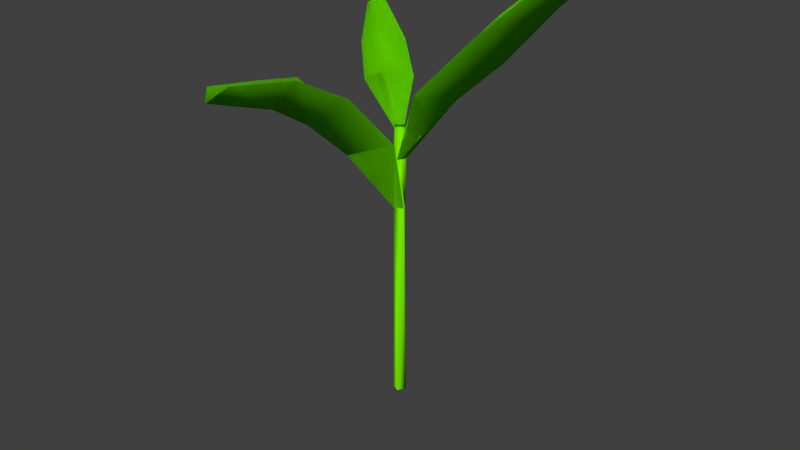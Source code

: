 # Source: corn_01.blend  (saved by Blender 2.79.0; exported with 4.5.12 LTS)
import bpy
from mathutils import Matrix  # noqa: F401  (used for matrix-valued properties, if any)

bpy.ops.wm.read_factory_settings(use_empty=True)
scene = bpy.context.scene
scene.name = 'Scene'

# ---- collections
col_collection_1 = bpy.data.collections.new('Collection 1'); scene.collection.children.link(col_collection_1)

# ---- materials (node trees are filled in below, after node groups)
mat_material = bpy.data.materials.new('Material')
mat_material.alpha_threshold = 0.0
mat_material.use_transparent_shadow = False
mat_material.preview_render_type = 'FLAT'
mat_material.diffuse_color = (0.1812, 0.8, 0.0, 1.0)
mat_material.roughness = 0.5
mat_material.line_color = (0.0, 0.0, 0.0, 1.0)

# ---- material node trees

# ---- world
world_world = bpy.data.worlds.new('World'); scene.world = world_world
world_world.color = (0.05088, 0.05088, 0.05088)
world_world.use_sun_shadow = False
world_world.sun_shadow_jitter_overblur = 0.0
world_world.cycles.sampling_method = 'MANUAL'

# ---- meshes
me_cube = bpy.data.meshes.new('Cube')
me_cube.from_pydata([(-0.003976, 0.01209, 0.0), (0.01209, 0.003976, 0.0), (0.003976, -0.01209, 0.0), (-0.01209, -0.003976, 0.0), (-0.003976, 0.01209, 0.5), (0.01209, 0.003976, 0.5), (0.003976, -0.01209, 0.5), (-0.01209, -0.003976, 0.5), (0.3132, 0.1317, 0.9007), (0.3541, 0.1164, 0.895), (0.3303, 0.07989, 0.9007), (0.09964, 0.03276, 0.6234), (0.06649, -0.04162, 0.6467), (0.02881, 0.07296, 0.6467), (0.1782, 0.05859, 0.7015), (0.1237, 0.1145, 0.758), (0.1675, -0.01878, 0.758), (0.2454, 0.0286, 0.8389), (0.2145, 0.1226, 0.8389), (0.2629, 0.08645, 0.8073), (-0.01238, 0.002936, 0.4026), (0.002936, 0.01238, 0.4026), (0.01238, -0.002936, 0.4026), (-0.002936, -0.01238, 0.4026), (-0.03048, -0.3635, 0.7287), (-0.05431, -0.3912, 0.7042), (-0.08338, -0.3603, 0.7158), (-0.02328, -0.1128, 0.5352), (-0.07389, -0.04902, 0.5585), (0.04512, -0.06864, 0.5585), (-0.03673, -0.1944, 0.6133), (0.03808, -0.172, 0.6698), (-0.1004, -0.1491, 0.6698), (-0.09357, -0.2464, 0.692), (0.002413, -0.2522, 0.7153), (-0.03672, -0.2695, 0.6622), (0.0007627, 0.01271, 0.56), (0.01271, -0.0007627, 0.56), (-0.0007627, -0.01271, 0.56), (-0.01271, 0.0007627, 0.56), (-0.1119, 0.09632, 0.7462), (-0.1327, 0.06921, 0.7462), (-0.1359, 0.09312, 0.7462), (-0.06744, -0.01528, 0.636), (-0.0758, 0.04723, 0.636), (-0.01329, 0.05559, 0.636), (-0.1032, 0.01766, 0.6911), (-0.1108, 0.07395, 0.6911), (-0.05448, 0.08148, 0.6911), (-0.01238, 0.002936, 0.4026), (0.01238, -0.002936, 0.4026), (-0.002936, -0.01238, 0.4026), (-0.03048, -0.3635, 0.7287), (-0.05431, -0.3912, 0.7042), (-0.08338, -0.3603, 0.7158), (-0.02328, -0.1128, 0.5352), (-0.07389, -0.04902, 0.5585), (0.04512, -0.06864, 0.5585), (-0.03673, -0.1944, 0.6133), (0.03808, -0.172, 0.6698), (-0.1004, -0.1491, 0.6698), (-0.09357, -0.2464, 0.692), (0.002413, -0.2522, 0.7153), (-0.03672, -0.2695, 0.6622), (0.0007627, 0.01271, 0.56), (-0.0007627, -0.01271, 0.56), (-0.01271, 0.0007627, 0.56), (-0.1119, 0.09632, 0.7462), (-0.1327, 0.06921, 0.7462), (-0.1359, 0.09312, 0.7462), (-0.06744, -0.01528, 0.636), (-0.0758, 0.04723, 0.636), (-0.01329, 0.05559, 0.636), (-0.1032, 0.01766, 0.6911), (-0.1108, 0.07395, 0.6911), (-0.05448, 0.08148, 0.6911), (-0.003976, 0.01209, 0.5), (0.01209, 0.003976, 0.5), (0.003976, -0.01209, 0.5), (0.3132, 0.1317, 0.9007), (0.3541, 0.1164, 0.895), (0.3303, 0.07989, 0.9007), (0.09964, 0.03276, 0.6234), (0.06649, -0.04162, 0.6467), (0.02881, 0.07296, 0.6467), (0.1782, 0.05859, 0.7015), (0.1237, 0.1145, 0.758), (0.1675, -0.01878, 0.758), (0.2454, 0.0286, 0.8389), (0.2145, 0.1226, 0.8389), (0.2629, 0.08645, 0.8073)], [], [(6, 5, 37, 38), (20, 4, 5, 21), (21, 5, 6, 22), (22, 6, 7, 23), (20, 0, 3, 23), (17, 10, 9, 19), (19, 9, 8, 18), (5, 11, 13, 4), (6, 12, 11, 5), (11, 14, 15, 13), (12, 16, 14, 11), (16, 17, 19, 14), (14, 19, 18, 15), (4, 20, 23, 7), (2, 22, 23, 3), (1, 21, 22, 2), (0, 20, 21, 1), (33, 26, 25, 35), (35, 25, 24, 34), (27, 30, 31, 29), (28, 32, 30, 27), (32, 33, 35, 30), (30, 35, 34, 31), (28, 27, 23, 20), (29, 22, 23, 27), (36, 39, 38, 37), (5, 4, 36, 37), (7, 6, 38, 39), (4, 7, 39, 36), (47, 46, 41, 42), (48, 47, 42, 40), (36, 39, 44, 45), (39, 38, 43, 44), (45, 44, 47, 48), (44, 43, 46, 47), (61, 63, 53, 54), (63, 62, 52, 53), (55, 57, 59, 58), (56, 55, 58, 60), (60, 58, 63, 61), (58, 59, 62, 63), (56, 49, 51, 55), (57, 55, 51, 50), (74, 69, 68, 73), (75, 67, 69, 74), (64, 72, 71, 66), (66, 71, 70, 65), (72, 75, 74, 71), (71, 74, 73, 70), (88, 90, 80, 81), (90, 89, 79, 80), (77, 76, 84, 82), (78, 77, 82, 83), (82, 84, 86, 85), (83, 82, 85, 87), (87, 85, 90, 88), (85, 86, 89, 90)])
me_cube.polygons.foreach_set('use_smooth', [1, 1, 1, 1, 1, 1, 1, 1, 1, 1, 1, 1, 1, 1, 1, 1, 1, 1, 1, 1, 1, 1, 1, 1, 0, 1, 1, 1, 1, 1, 1, 1, 1, 1, 1, 1, 1, 1, 1, 1, 1, 1, 0, 1, 1, 1, 1, 1, 1, 1, 1, 1, 1, 1, 1, 1, 1])
_uv = me_cube.uv_layers.new(name='UVMap')
_uv.uv.foreach_set('vector', [0.2929, 0.6999, 0.3185, 0.7001, 0.3128, 0.7853, 0.2873, 0.7853, 0.3515, 0.5613, 0.344, 0.6999, 0.3185, 0.6997, 0.3259, 0.5613, 0.3259, 0.5613, 0.3185, 0.6997, 0.2929, 0.6999, 0.3004, 0.5613, 0.3004, 0.5613, 0.2929, 0.6999, 0.2673, 0.6999, 0.2748, 0.5613, 0.3515, 0.5613, 0.3441, 0.2736, 0.3696, 0.2736, 0.3771, 0.5613, 0.2296, 0.5897, 0.185, 0.7503, 0.1308, 0.78, 0.1308, 0.5923, 0.1308, 0.5923, 0.1308, 0.78, 0.07659, 0.7503, 0.03199, 0.5897, 0.1308, 0.01076, 0.1308, 0.2326, 0.01154, 0.2072, 0.1082, 0.0001406, 0.1533, 0.0001406, 0.25, 0.2072, 0.1308, 0.2326, 0.1308, 0.01076, 0.1308, 0.2326, 0.1308, 0.3959, 0.0001406, 0.4203, 0.01154, 0.2072, 0.25, 0.2072, 0.2614, 0.4203, 0.1308, 0.3959, 0.1308, 0.2326, 0.2614, 0.4203, 0.2296, 0.5897, 0.1308, 0.5923, 0.1308, 0.3959, 0.1308, 0.3959, 0.1308, 0.5923, 0.03199, 0.5897, 0.0001406, 0.4203, 0.344, 0.6999, 0.3515, 0.5613, 0.3771, 0.5613, 0.3696, 0.6999, 0.2929, 0.2736, 0.3004, 0.5613, 0.2748, 0.5613, 0.2674, 0.2736, 0.3185, 0.2736, 0.3259, 0.5613, 0.3004, 0.5613, 0.2929, 0.2736, 0.3441, 0.2736, 0.3515, 0.5613, 0.3259, 0.5613, 0.3185, 0.2736, 0.4407, 0.2155, 0.29, 0.1723, 0.2617, 0.1218, 0.4439, 0.1203, 0.4439, 0.1203, 0.2617, 0.1218, 0.2887, 0.07069, 0.4389, 0.02289, 0.7476, 0.1419, 0.5776, 0.1359, 0.57, 0.0001406, 0.7792, 0.02454, 0.7719, 0.2615, 0.5602, 0.2733, 0.5776, 0.1359, 0.7476, 0.1419, 0.5602, 0.2733, 0.4407, 0.2155, 0.4439, 0.1203, 0.5776, 0.1359, 0.5776, 0.1359, 0.4439, 0.1203, 0.4389, 0.02289, 0.57, 0.0001406, 0.7719, 0.2615, 0.7476, 0.1419, 0.9887, 0.1454, 0.9999, 0.1681, 0.7792, 0.02454, 0.9999, 0.1228, 0.9887, 0.1454, 0.7476, 0.1419, 0.5597, 0.2992, 0.5341, 0.2992, 0.5341, 0.2736, 0.5597, 0.2736, 0.3185, 0.7001, 0.344, 0.6999, 0.3384, 0.7853, 0.3128, 0.7853, 0.2673, 0.6999, 0.2929, 0.6999, 0.2873, 0.7853, 0.2617, 0.7853, 0.344, 0.6999, 0.3696, 0.6999, 0.364, 0.7853, 0.3384, 0.7853, 0.4484, 0.5438, 0.5228, 0.515, 0.4774, 0.6221, 0.4437, 0.633, 0.3774, 0.5075, 0.4484, 0.5438, 0.4437, 0.633, 0.4114, 0.6187, 0.4345, 0.2861, 0.4598, 0.2928, 0.4534, 0.4478, 0.3774, 0.401, 0.4598, 0.2928, 0.4775, 0.2736, 0.5338, 0.4091, 0.4534, 0.4478, 0.3774, 0.401, 0.4534, 0.4478, 0.4484, 0.5438, 0.3774, 0.5075, 0.4534, 0.4478, 0.5338, 0.4091, 0.5228, 0.515, 0.4484, 0.5438, 0.4407, 0.2155, 0.4439, 0.1203, 0.2617, 0.1218, 0.29, 0.1723, 0.4439, 0.1203, 0.4389, 0.02289, 0.2887, 0.07069, 0.2617, 0.1218, 0.7476, 0.1419, 0.7792, 0.02454, 0.57, 0.0001406, 0.5776, 0.1359, 0.7719, 0.2615, 0.7476, 0.1419, 0.5776, 0.1359, 0.5602, 0.2733, 0.5602, 0.2733, 0.5776, 0.1359, 0.4439, 0.1203, 0.4407, 0.2155, 0.5776, 0.1359, 0.57, 0.0001406, 0.4389, 0.02289, 0.4439, 0.1203, 0.7719, 0.2615, 0.9999, 0.1681, 0.9887, 0.1454, 0.7476, 0.1419, 0.7792, 0.02454, 0.7476, 0.1419, 0.9887, 0.1454, 0.9999, 0.1228, 0.4484, 0.5438, 0.4437, 0.633, 0.4774, 0.6221, 0.5228, 0.515, 0.3774, 0.5075, 0.4114, 0.6187, 0.4437, 0.633, 0.4484, 0.5438, 0.4345, 0.2861, 0.3774, 0.401, 0.4534, 0.4478, 0.4598, 0.2928, 0.4598, 0.2928, 0.4534, 0.4478, 0.5338, 0.4091, 0.4775, 0.2736, 0.3774, 0.401, 0.3774, 0.5075, 0.4484, 0.5438, 0.4534, 0.4478, 0.4534, 0.4478, 0.4484, 0.5438, 0.5228, 0.515, 0.5338, 0.4091, 0.2296, 0.5897, 0.1308, 0.5923, 0.1308, 0.78, 0.185, 0.7503, 0.1308, 0.5923, 0.03199, 0.5897, 0.07659, 0.7503, 0.1308, 0.78, 0.1308, 0.01076, 0.1082, 0.0001406, 0.01154, 0.2072, 0.1308, 0.2326, 0.1533, 0.0001406, 0.1308, 0.01076, 0.1308, 0.2326, 0.25, 0.2072, 0.1308, 0.2326, 0.01154, 0.2072, 0.0001406, 0.4203, 0.1308, 0.3959, 0.25, 0.2072, 0.1308, 0.2326, 0.1308, 0.3959, 0.2614, 0.4203, 0.2614, 0.4203, 0.1308, 0.3959, 0.1308, 0.5923, 0.2296, 0.5897, 0.1308, 0.3959, 0.0001406, 0.4203, 0.03199, 0.5897, 0.1308, 0.5923])
me_cube.materials.append(mat_material)
me_cube.use_remesh_preserve_volume = False
me_cube.use_remesh_preserve_attributes = False
me_cube.use_mirror_vertex_groups = False
me_cube.update()

# ---- objects
ob_cube = bpy.data.objects.new('Cube', me_cube)

# ---- transforms, parenting, visibility, modifiers, constraints
ob_cube.location = (0.0, 0.0, 0.0)
ob_cube.lock_rotations_4d = False
ob_cube.empty_display_type = 'ARROWS'
ob_cube.lineart.crease_threshold = 0.0

# ---- collection membership
col_collection_1.objects.link(ob_cube)

# ---- scene / render settings (as saved in the file)
scene.frame_start = 1; scene.frame_end = 250; scene.frame_set(1)
scene.render.engine = 'BLENDER_EEVEE_NEXT'
scene.render.resolution_percentage = 50
scene.render.dither_intensity = 0.0
scene.cycles.use_denoising = False
scene.cycles.samples = 128
scene.cycles.sampling_pattern = 'TABULATED_SOBOL'
scene.cycles.use_adaptive_sampling = False
scene.cycles.use_light_tree = False
scene.cycles.blur_glossy = 0.0
scene.cycles.sample_clamp_indirect = 0.0
scene.view_settings.view_transform = 'Standard'
bpy.context.view_layer.update()

# ---- added for rendering (the .blend has no active camera and no usable light): camera, sun
cam_auto = bpy.data.cameras.new('AutoCamera')
cam_auto.lens = 50.0
cam_auto.sensor_width = 36.0
cam_auto.clip_end = 1000.0
ob_auto_camera = bpy.data.objects.new('AutoCamera', cam_auto)
scene.collection.objects.link(ob_auto_camera)
ob_auto_camera.location = (1.17407, -1.40771, 1.30232)
ob_auto_camera.rotation_euler = (1.09748, -7.21219e-08, 0.694738)
scene.camera = ob_auto_camera
light_auto_sun = bpy.data.lights.new('AutoSun', 'SUN')
light_auto_sun.energy = 3.0
light_auto_sun.angle = 0.0523599
ob_auto_sun = bpy.data.objects.new('AutoSun', light_auto_sun)
scene.collection.objects.link(ob_auto_sun)
ob_auto_sun.rotation_euler = (0.872665, 0.174533, 0.523599)
bpy.context.view_layer.update()
